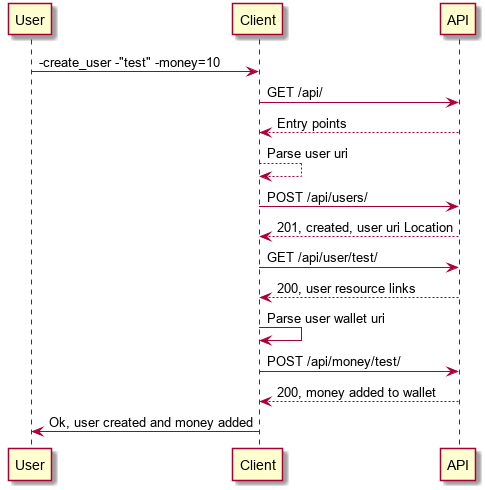

The diagram above was rendered by PlantUML. Its source (embedded in the PNG):
@startuml
User -> Client: -create_user -"test" -money=10
Client -> API: GET /api/
Client <-- API: Entry points
Client --> Client: Parse user uri
Client -> API: POST /api/users/
Client <-- API: 201, created, user uri Location
Client -> API: GET /api/user/test/
Client <-- API: 200, user resource links
Client -> Client: Parse user wallet uri
Client -> API: POST /api/money/test/
Client <-- API: 200, money added to wallet
User <- Client: Ok, user created and money added
@enduml